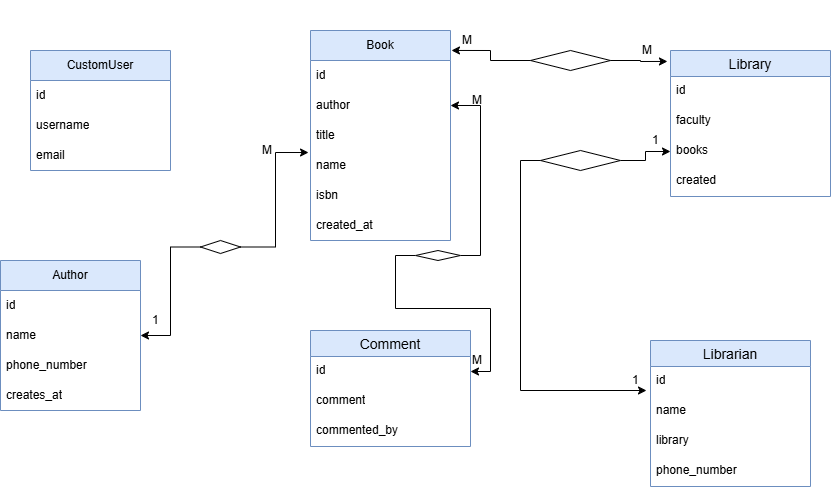

The diagram above was exported from draw.io. Its source (the exported page's mxGraphModel, read from the mxfile embedded in the PNG):
<mxGraphModel dx="870" dy="1568" grid="1" gridSize="10" guides="1" tooltips="1" connect="1" arrows="1" fold="1" page="1" pageScale="1" pageWidth="850" pageHeight="1100" background="#FFFFFF" math="0" shadow="0">
  <root>
    <mxCell id="0" />
    <mxCell id="1" parent="0" />
    <mxCell id="zK8XQb8ObZ0BExhDfT2N-2" value="CustomUser" style="swimlane;fontStyle=0;childLayout=stackLayout;horizontal=1;startSize=30;horizontalStack=0;resizeParent=1;resizeParentMax=0;resizeLast=0;collapsible=1;marginBottom=0;whiteSpace=wrap;html=1;fillColor=#dae8fc;strokeColor=#6c8ebf;" vertex="1" parent="1">
      <mxGeometry x="40" y="40" width="140" height="120" as="geometry">
        <mxRectangle x="60" y="80" width="110" height="30" as="alternateBounds" />
      </mxGeometry>
    </mxCell>
    <mxCell id="zK8XQb8ObZ0BExhDfT2N-3" value="id" style="text;strokeColor=none;fillColor=none;align=left;verticalAlign=middle;spacingLeft=4;spacingRight=4;overflow=hidden;points=[[0,0.5],[1,0.5]];portConstraint=eastwest;rotatable=0;whiteSpace=wrap;html=1;" vertex="1" parent="zK8XQb8ObZ0BExhDfT2N-2">
      <mxGeometry y="30" width="140" height="30" as="geometry" />
    </mxCell>
    <mxCell id="zK8XQb8ObZ0BExhDfT2N-4" value="username" style="text;strokeColor=none;fillColor=none;align=left;verticalAlign=middle;spacingLeft=4;spacingRight=4;overflow=hidden;points=[[0,0.5],[1,0.5]];portConstraint=eastwest;rotatable=0;whiteSpace=wrap;html=1;" vertex="1" parent="zK8XQb8ObZ0BExhDfT2N-2">
      <mxGeometry y="60" width="140" height="30" as="geometry" />
    </mxCell>
    <mxCell id="zK8XQb8ObZ0BExhDfT2N-5" value="email" style="text;strokeColor=none;fillColor=none;align=left;verticalAlign=middle;spacingLeft=4;spacingRight=4;overflow=hidden;points=[[0,0.5],[1,0.5]];portConstraint=eastwest;rotatable=0;whiteSpace=wrap;html=1;" vertex="1" parent="zK8XQb8ObZ0BExhDfT2N-2">
      <mxGeometry y="90" width="140" height="30" as="geometry" />
    </mxCell>
    <mxCell id="zK8XQb8ObZ0BExhDfT2N-9" value="Author" style="swimlane;fontStyle=0;childLayout=stackLayout;horizontal=1;startSize=30;horizontalStack=0;resizeParent=1;resizeParentMax=0;resizeLast=0;collapsible=1;marginBottom=0;whiteSpace=wrap;html=1;fillColor=#dae8fc;strokeColor=#6c8ebf;" vertex="1" parent="1">
      <mxGeometry x="10" y="250" width="140" height="150" as="geometry" />
    </mxCell>
    <mxCell id="zK8XQb8ObZ0BExhDfT2N-10" value="id" style="text;strokeColor=none;fillColor=none;align=left;verticalAlign=middle;spacingLeft=4;spacingRight=4;overflow=hidden;points=[[0,0.5],[1,0.5]];portConstraint=eastwest;rotatable=0;whiteSpace=wrap;html=1;" vertex="1" parent="zK8XQb8ObZ0BExhDfT2N-9">
      <mxGeometry y="30" width="140" height="30" as="geometry" />
    </mxCell>
    <mxCell id="zK8XQb8ObZ0BExhDfT2N-11" value="name" style="text;strokeColor=none;fillColor=none;align=left;verticalAlign=middle;spacingLeft=4;spacingRight=4;overflow=hidden;points=[[0,0.5],[1,0.5]];portConstraint=eastwest;rotatable=0;whiteSpace=wrap;html=1;" vertex="1" parent="zK8XQb8ObZ0BExhDfT2N-9">
      <mxGeometry y="60" width="140" height="30" as="geometry" />
    </mxCell>
    <mxCell id="zK8XQb8ObZ0BExhDfT2N-12" value="phone_number" style="text;strokeColor=none;fillColor=none;align=left;verticalAlign=middle;spacingLeft=4;spacingRight=4;overflow=hidden;points=[[0,0.5],[1,0.5]];portConstraint=eastwest;rotatable=0;whiteSpace=wrap;html=1;" vertex="1" parent="zK8XQb8ObZ0BExhDfT2N-9">
      <mxGeometry y="90" width="140" height="30" as="geometry" />
    </mxCell>
    <mxCell id="zK8XQb8ObZ0BExhDfT2N-24" value="creates_at" style="text;strokeColor=none;fillColor=none;align=left;verticalAlign=middle;spacingLeft=4;spacingRight=4;overflow=hidden;points=[[0,0.5],[1,0.5]];portConstraint=eastwest;rotatable=0;whiteSpace=wrap;html=1;" vertex="1" parent="zK8XQb8ObZ0BExhDfT2N-9">
      <mxGeometry y="120" width="140" height="30" as="geometry" />
    </mxCell>
    <mxCell id="zK8XQb8ObZ0BExhDfT2N-13" value="Book" style="swimlane;fontStyle=0;childLayout=stackLayout;horizontal=1;startSize=30;horizontalStack=0;resizeParent=1;resizeParentMax=0;resizeLast=0;collapsible=1;marginBottom=0;whiteSpace=wrap;html=1;fillColor=#dae8fc;strokeColor=#6c8ebf;" vertex="1" parent="1">
      <mxGeometry x="320" y="20" width="140" height="210" as="geometry" />
    </mxCell>
    <mxCell id="zK8XQb8ObZ0BExhDfT2N-14" value="id" style="text;strokeColor=none;fillColor=none;align=left;verticalAlign=middle;spacingLeft=4;spacingRight=4;overflow=hidden;points=[[0,0.5],[1,0.5]];portConstraint=eastwest;rotatable=0;whiteSpace=wrap;html=1;" vertex="1" parent="zK8XQb8ObZ0BExhDfT2N-13">
      <mxGeometry y="30" width="140" height="30" as="geometry" />
    </mxCell>
    <mxCell id="zK8XQb8ObZ0BExhDfT2N-15" value="author" style="text;strokeColor=none;fillColor=none;align=left;verticalAlign=middle;spacingLeft=4;spacingRight=4;overflow=hidden;points=[[0,0.5],[1,0.5]];portConstraint=eastwest;rotatable=0;whiteSpace=wrap;html=1;" vertex="1" parent="zK8XQb8ObZ0BExhDfT2N-13">
      <mxGeometry y="60" width="140" height="30" as="geometry" />
    </mxCell>
    <mxCell id="zK8XQb8ObZ0BExhDfT2N-16" value="&lt;div&gt;title&lt;/div&gt;" style="text;strokeColor=none;fillColor=none;align=left;verticalAlign=middle;spacingLeft=4;spacingRight=4;overflow=hidden;points=[[0,0.5],[1,0.5]];portConstraint=eastwest;rotatable=0;whiteSpace=wrap;html=1;" vertex="1" parent="zK8XQb8ObZ0BExhDfT2N-13">
      <mxGeometry y="90" width="140" height="30" as="geometry" />
    </mxCell>
    <mxCell id="zK8XQb8ObZ0BExhDfT2N-19" value="name" style="text;strokeColor=none;fillColor=none;align=left;verticalAlign=middle;spacingLeft=4;spacingRight=4;overflow=hidden;points=[[0,0.5],[1,0.5]];portConstraint=eastwest;rotatable=0;whiteSpace=wrap;html=1;" vertex="1" parent="zK8XQb8ObZ0BExhDfT2N-13">
      <mxGeometry y="120" width="140" height="30" as="geometry" />
    </mxCell>
    <mxCell id="zK8XQb8ObZ0BExhDfT2N-25" value="isbn" style="text;strokeColor=none;fillColor=none;align=left;verticalAlign=middle;spacingLeft=4;spacingRight=4;overflow=hidden;points=[[0,0.5],[1,0.5]];portConstraint=eastwest;rotatable=0;whiteSpace=wrap;html=1;" vertex="1" parent="zK8XQb8ObZ0BExhDfT2N-13">
      <mxGeometry y="150" width="140" height="30" as="geometry" />
    </mxCell>
    <mxCell id="zK8XQb8ObZ0BExhDfT2N-96" value="created_at" style="text;strokeColor=none;fillColor=none;align=left;verticalAlign=middle;spacingLeft=4;spacingRight=4;overflow=hidden;points=[[0,0.5],[1,0.5]];portConstraint=eastwest;rotatable=0;whiteSpace=wrap;html=1;" vertex="1" parent="zK8XQb8ObZ0BExhDfT2N-13">
      <mxGeometry y="180" width="140" height="30" as="geometry" />
    </mxCell>
    <mxCell id="zK8XQb8ObZ0BExhDfT2N-20" value="Library" style="swimlane;fontStyle=0;childLayout=stackLayout;horizontal=1;startSize=26;horizontalStack=0;resizeParent=1;resizeParentMax=0;resizeLast=0;collapsible=1;marginBottom=0;align=center;fontSize=14;fillColor=#dae8fc;strokeColor=#6c8ebf;" vertex="1" parent="1">
      <mxGeometry x="680" y="40" width="160" height="146" as="geometry" />
    </mxCell>
    <mxCell id="zK8XQb8ObZ0BExhDfT2N-21" value="id" style="text;strokeColor=none;fillColor=none;spacingLeft=4;spacingRight=4;overflow=hidden;rotatable=0;points=[[0,0.5],[1,0.5]];portConstraint=eastwest;fontSize=12;whiteSpace=wrap;html=1;" vertex="1" parent="zK8XQb8ObZ0BExhDfT2N-20">
      <mxGeometry y="26" width="160" height="30" as="geometry" />
    </mxCell>
    <mxCell id="zK8XQb8ObZ0BExhDfT2N-22" value="faculty" style="text;strokeColor=none;fillColor=none;spacingLeft=4;spacingRight=4;overflow=hidden;rotatable=0;points=[[0,0.5],[1,0.5]];portConstraint=eastwest;fontSize=12;whiteSpace=wrap;html=1;" vertex="1" parent="zK8XQb8ObZ0BExhDfT2N-20">
      <mxGeometry y="56" width="160" height="30" as="geometry" />
    </mxCell>
    <mxCell id="zK8XQb8ObZ0BExhDfT2N-23" value="books" style="text;strokeColor=none;fillColor=none;spacingLeft=4;spacingRight=4;overflow=hidden;rotatable=0;points=[[0,0.5],[1,0.5]];portConstraint=eastwest;fontSize=12;whiteSpace=wrap;html=1;" vertex="1" parent="zK8XQb8ObZ0BExhDfT2N-20">
      <mxGeometry y="86" width="160" height="30" as="geometry" />
    </mxCell>
    <mxCell id="zK8XQb8ObZ0BExhDfT2N-97" value="created" style="text;strokeColor=none;fillColor=none;spacingLeft=4;spacingRight=4;overflow=hidden;rotatable=0;points=[[0,0.5],[1,0.5]];portConstraint=eastwest;fontSize=12;whiteSpace=wrap;html=1;" vertex="1" parent="zK8XQb8ObZ0BExhDfT2N-20">
      <mxGeometry y="116" width="160" height="30" as="geometry" />
    </mxCell>
    <mxCell id="zK8XQb8ObZ0BExhDfT2N-26" value="Librarian" style="swimlane;fontStyle=0;childLayout=stackLayout;horizontal=1;startSize=26;horizontalStack=0;resizeParent=1;resizeParentMax=0;resizeLast=0;collapsible=1;marginBottom=0;align=center;fontSize=14;fillColor=#dae8fc;strokeColor=#6c8ebf;" vertex="1" parent="1">
      <mxGeometry x="660" y="330" width="160" height="146" as="geometry" />
    </mxCell>
    <mxCell id="zK8XQb8ObZ0BExhDfT2N-27" value="id" style="text;strokeColor=none;fillColor=none;spacingLeft=4;spacingRight=4;overflow=hidden;rotatable=0;points=[[0,0.5],[1,0.5]];portConstraint=eastwest;fontSize=12;whiteSpace=wrap;html=1;" vertex="1" parent="zK8XQb8ObZ0BExhDfT2N-26">
      <mxGeometry y="26" width="160" height="30" as="geometry" />
    </mxCell>
    <mxCell id="zK8XQb8ObZ0BExhDfT2N-28" value="name" style="text;strokeColor=none;fillColor=none;spacingLeft=4;spacingRight=4;overflow=hidden;rotatable=0;points=[[0,0.5],[1,0.5]];portConstraint=eastwest;fontSize=12;whiteSpace=wrap;html=1;" vertex="1" parent="zK8XQb8ObZ0BExhDfT2N-26">
      <mxGeometry y="56" width="160" height="30" as="geometry" />
    </mxCell>
    <mxCell id="zK8XQb8ObZ0BExhDfT2N-29" value="library" style="text;strokeColor=none;fillColor=none;spacingLeft=4;spacingRight=4;overflow=hidden;rotatable=0;points=[[0,0.5],[1,0.5]];portConstraint=eastwest;fontSize=12;whiteSpace=wrap;html=1;" vertex="1" parent="zK8XQb8ObZ0BExhDfT2N-26">
      <mxGeometry y="86" width="160" height="30" as="geometry" />
    </mxCell>
    <mxCell id="zK8XQb8ObZ0BExhDfT2N-34" value="phone_number" style="text;strokeColor=none;fillColor=none;spacingLeft=4;spacingRight=4;overflow=hidden;rotatable=0;points=[[0,0.5],[1,0.5]];portConstraint=eastwest;fontSize=12;whiteSpace=wrap;html=1;" vertex="1" parent="zK8XQb8ObZ0BExhDfT2N-26">
      <mxGeometry y="116" width="160" height="30" as="geometry" />
    </mxCell>
    <mxCell id="zK8XQb8ObZ0BExhDfT2N-30" value="Comment" style="swimlane;fontStyle=0;childLayout=stackLayout;horizontal=1;startSize=26;horizontalStack=0;resizeParent=1;resizeParentMax=0;resizeLast=0;collapsible=1;marginBottom=0;align=center;fontSize=14;fillColor=#dae8fc;strokeColor=#6c8ebf;" vertex="1" parent="1">
      <mxGeometry x="320" y="320" width="160" height="116" as="geometry" />
    </mxCell>
    <mxCell id="zK8XQb8ObZ0BExhDfT2N-31" value="id" style="text;strokeColor=none;fillColor=none;spacingLeft=4;spacingRight=4;overflow=hidden;rotatable=0;points=[[0,0.5],[1,0.5]];portConstraint=eastwest;fontSize=12;whiteSpace=wrap;html=1;" vertex="1" parent="zK8XQb8ObZ0BExhDfT2N-30">
      <mxGeometry y="26" width="160" height="30" as="geometry" />
    </mxCell>
    <mxCell id="zK8XQb8ObZ0BExhDfT2N-32" value="comment" style="text;strokeColor=none;fillColor=none;spacingLeft=4;spacingRight=4;overflow=hidden;rotatable=0;points=[[0,0.5],[1,0.5]];portConstraint=eastwest;fontSize=12;whiteSpace=wrap;html=1;" vertex="1" parent="zK8XQb8ObZ0BExhDfT2N-30">
      <mxGeometry y="56" width="160" height="30" as="geometry" />
    </mxCell>
    <mxCell id="zK8XQb8ObZ0BExhDfT2N-33" value="commented_by" style="text;strokeColor=none;fillColor=none;spacingLeft=4;spacingRight=4;overflow=hidden;rotatable=0;points=[[0,0.5],[1,0.5]];portConstraint=eastwest;fontSize=12;whiteSpace=wrap;html=1;" vertex="1" parent="zK8XQb8ObZ0BExhDfT2N-30">
      <mxGeometry y="86" width="160" height="30" as="geometry" />
    </mxCell>
    <mxCell id="zK8XQb8ObZ0BExhDfT2N-42" style="edgeStyle=orthogonalEdgeStyle;rounded=0;orthogonalLoop=1;jettySize=auto;html=1;entryX=1;entryY=0.5;entryDx=0;entryDy=0;" edge="1" parent="1" source="zK8XQb8ObZ0BExhDfT2N-38" target="zK8XQb8ObZ0BExhDfT2N-9">
      <mxGeometry relative="1" as="geometry" />
    </mxCell>
    <mxCell id="zK8XQb8ObZ0BExhDfT2N-38" value="" style="rhombus;whiteSpace=wrap;html=1;" vertex="1" parent="1">
      <mxGeometry x="210" y="230" width="40" height="13" as="geometry" />
    </mxCell>
    <mxCell id="zK8XQb8ObZ0BExhDfT2N-43" style="edgeStyle=orthogonalEdgeStyle;rounded=0;orthogonalLoop=1;jettySize=auto;html=1;exitX=1;exitY=0.5;exitDx=0;exitDy=0;entryX=-0.014;entryY=0.067;entryDx=0;entryDy=0;entryPerimeter=0;" edge="1" parent="1" source="zK8XQb8ObZ0BExhDfT2N-38" target="zK8XQb8ObZ0BExhDfT2N-19">
      <mxGeometry relative="1" as="geometry" />
    </mxCell>
    <mxCell id="zK8XQb8ObZ0BExhDfT2N-51" style="edgeStyle=orthogonalEdgeStyle;rounded=0;orthogonalLoop=1;jettySize=auto;html=1;entryX=0;entryY=0.5;entryDx=0;entryDy=0;" edge="1" parent="1" source="zK8XQb8ObZ0BExhDfT2N-44" target="zK8XQb8ObZ0BExhDfT2N-23">
      <mxGeometry relative="1" as="geometry" />
    </mxCell>
    <mxCell id="zK8XQb8ObZ0BExhDfT2N-44" value="" style="rhombus;whiteSpace=wrap;html=1;" vertex="1" parent="1">
      <mxGeometry x="550" y="140" width="80" height="20" as="geometry" />
    </mxCell>
    <mxCell id="zK8XQb8ObZ0BExhDfT2N-49" style="edgeStyle=orthogonalEdgeStyle;rounded=0;orthogonalLoop=1;jettySize=auto;html=1;exitX=0;exitY=0.5;exitDx=0;exitDy=0;entryX=-0.025;entryY=0.8;entryDx=0;entryDy=0;entryPerimeter=0;" edge="1" parent="1" source="zK8XQb8ObZ0BExhDfT2N-44" target="zK8XQb8ObZ0BExhDfT2N-27">
      <mxGeometry relative="1" as="geometry">
        <Array as="points">
          <mxPoint x="530" y="150" />
          <mxPoint x="530" y="380" />
        </Array>
      </mxGeometry>
    </mxCell>
    <mxCell id="zK8XQb8ObZ0BExhDfT2N-55" style="edgeStyle=orthogonalEdgeStyle;rounded=0;orthogonalLoop=1;jettySize=auto;html=1;exitX=0;exitY=0.5;exitDx=0;exitDy=0;entryX=1;entryY=0.5;entryDx=0;entryDy=0;" edge="1" parent="1" source="zK8XQb8ObZ0BExhDfT2N-52" target="zK8XQb8ObZ0BExhDfT2N-31">
      <mxGeometry relative="1" as="geometry" />
    </mxCell>
    <mxCell id="zK8XQb8ObZ0BExhDfT2N-56" style="edgeStyle=orthogonalEdgeStyle;rounded=0;orthogonalLoop=1;jettySize=auto;html=1;exitX=1;exitY=0.5;exitDx=0;exitDy=0;entryX=1;entryY=0.5;entryDx=0;entryDy=0;" edge="1" parent="1" source="zK8XQb8ObZ0BExhDfT2N-52" target="zK8XQb8ObZ0BExhDfT2N-15">
      <mxGeometry relative="1" as="geometry" />
    </mxCell>
    <mxCell id="zK8XQb8ObZ0BExhDfT2N-52" value="" style="rhombus;whiteSpace=wrap;html=1;" vertex="1" parent="1">
      <mxGeometry x="425" y="240" width="45" height="10" as="geometry" />
    </mxCell>
    <mxCell id="zK8XQb8ObZ0BExhDfT2N-88" value="&lt;div&gt;1&lt;/div&gt;" style="text;strokeColor=none;fillColor=none;html=1;whiteSpace=wrap;verticalAlign=middle;overflow=hidden;" vertex="1" parent="1">
      <mxGeometry x="660" y="90" width="100" height="80" as="geometry" />
    </mxCell>
    <mxCell id="zK8XQb8ObZ0BExhDfT2N-89" value="&lt;div&gt;1&lt;/div&gt;" style="text;strokeColor=none;fillColor=none;html=1;whiteSpace=wrap;verticalAlign=middle;overflow=hidden;" vertex="1" parent="1">
      <mxGeometry x="640" y="330" width="100" height="80" as="geometry" />
    </mxCell>
    <mxCell id="zK8XQb8ObZ0BExhDfT2N-90" value="&lt;div&gt;1&lt;/div&gt;" style="text;strokeColor=none;fillColor=none;html=1;whiteSpace=wrap;verticalAlign=middle;overflow=hidden;" vertex="1" parent="1">
      <mxGeometry x="160" y="270" width="100" height="80" as="geometry" />
    </mxCell>
    <mxCell id="zK8XQb8ObZ0BExhDfT2N-92" value="&lt;div&gt;M&lt;/div&gt;" style="text;strokeColor=none;fillColor=none;html=1;whiteSpace=wrap;verticalAlign=middle;overflow=hidden;" vertex="1" parent="1">
      <mxGeometry x="270" y="100" width="100" height="80" as="geometry" />
    </mxCell>
    <mxCell id="zK8XQb8ObZ0BExhDfT2N-93" value="M" style="text;strokeColor=none;fillColor=none;html=1;whiteSpace=wrap;verticalAlign=middle;overflow=hidden;" vertex="1" parent="1">
      <mxGeometry x="480" y="50" width="100" height="80" as="geometry" />
    </mxCell>
    <mxCell id="zK8XQb8ObZ0BExhDfT2N-94" value="&lt;div&gt;M&lt;/div&gt;" style="text;strokeColor=none;fillColor=none;html=1;whiteSpace=wrap;verticalAlign=middle;overflow=hidden;" vertex="1" parent="1">
      <mxGeometry x="480" y="310" width="100" height="80" as="geometry" />
    </mxCell>
    <mxCell id="zK8XQb8ObZ0BExhDfT2N-98" value="" style="rhombus;whiteSpace=wrap;html=1;" vertex="1" parent="1">
      <mxGeometry x="540" y="40" width="80" height="20" as="geometry" />
    </mxCell>
    <mxCell id="zK8XQb8ObZ0BExhDfT2N-101" style="edgeStyle=orthogonalEdgeStyle;rounded=0;orthogonalLoop=1;jettySize=auto;html=1;entryX=1.007;entryY=0.095;entryDx=0;entryDy=0;entryPerimeter=0;" edge="1" parent="1" source="zK8XQb8ObZ0BExhDfT2N-98" target="zK8XQb8ObZ0BExhDfT2N-13">
      <mxGeometry relative="1" as="geometry" />
    </mxCell>
    <mxCell id="zK8XQb8ObZ0BExhDfT2N-102" style="edgeStyle=orthogonalEdgeStyle;rounded=0;orthogonalLoop=1;jettySize=auto;html=1;exitX=1;exitY=0.5;exitDx=0;exitDy=0;entryX=-0.019;entryY=0.075;entryDx=0;entryDy=0;entryPerimeter=0;" edge="1" parent="1" source="zK8XQb8ObZ0BExhDfT2N-98" target="zK8XQb8ObZ0BExhDfT2N-20">
      <mxGeometry relative="1" as="geometry" />
    </mxCell>
    <mxCell id="zK8XQb8ObZ0BExhDfT2N-103" value="&lt;div&gt;M&lt;/div&gt;" style="text;strokeColor=none;fillColor=none;html=1;whiteSpace=wrap;verticalAlign=middle;overflow=hidden;" vertex="1" parent="1">
      <mxGeometry x="650" width="100" height="80" as="geometry" />
    </mxCell>
    <mxCell id="zK8XQb8ObZ0BExhDfT2N-104" value="&lt;div&gt;M&lt;/div&gt;" style="text;strokeColor=none;fillColor=none;html=1;whiteSpace=wrap;verticalAlign=middle;overflow=hidden;" vertex="1" parent="1">
      <mxGeometry x="470" y="-10" width="100" height="80" as="geometry" />
    </mxCell>
  </root>
</mxGraphModel>